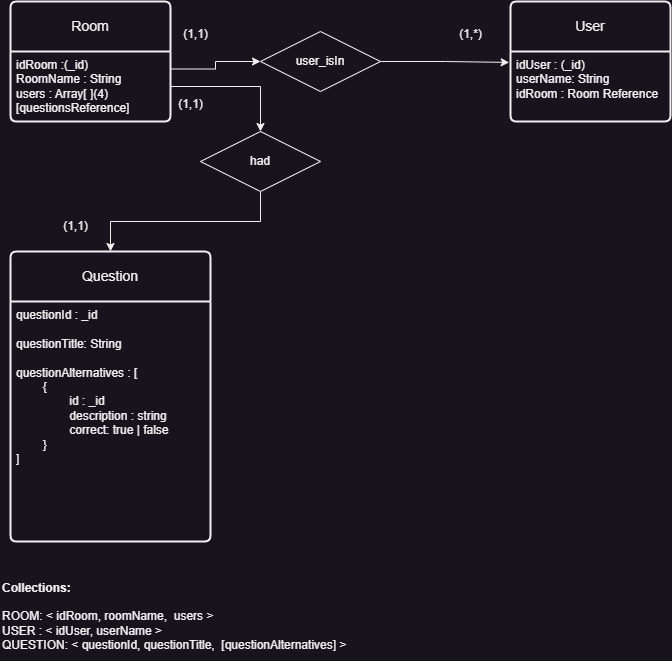

The diagram above was exported from draw.io. Its source (the exported page's mxGraphModel, read from the mxfile embedded in the PNG):
<mxGraphModel dx="1382" dy="683" grid="1" gridSize="10" guides="1" tooltips="1" connect="1" arrows="1" fold="1" page="1" pageScale="1" pageWidth="850" pageHeight="1100" math="0" shadow="0">
  <root>
    <mxCell id="0" />
    <mxCell id="1" parent="0" />
    <mxCell id="4f5-yV9sGC4tdgKeP_N9-2" value="Room" style="swimlane;childLayout=stackLayout;horizontal=1;startSize=50;horizontalStack=0;rounded=1;fontSize=14;fontStyle=0;strokeWidth=2;resizeParent=0;resizeLast=1;shadow=0;dashed=0;align=center;arcSize=4;whiteSpace=wrap;html=1;" parent="1" vertex="1">
      <mxGeometry x="90" y="60" width="160" height="120" as="geometry" />
    </mxCell>
    <mxCell id="4f5-yV9sGC4tdgKeP_N9-3" value="idRoom :(_id)&lt;br&gt;RoomName : String&lt;br&gt;users : Array[ ](4)&lt;br&gt;[questionsReference]" style="align=left;strokeColor=none;fillColor=none;spacingLeft=4;fontSize=12;verticalAlign=top;resizable=0;rotatable=0;part=1;html=1;" parent="4f5-yV9sGC4tdgKeP_N9-2" vertex="1">
      <mxGeometry y="50" width="160" height="70" as="geometry" />
    </mxCell>
    <mxCell id="4f5-yV9sGC4tdgKeP_N9-4" style="edgeStyle=orthogonalEdgeStyle;rounded=0;orthogonalLoop=1;jettySize=auto;html=1;exitX=1;exitY=0.25;exitDx=0;exitDy=0;entryX=0;entryY=0.5;entryDx=0;entryDy=0;" parent="1" source="4f5-yV9sGC4tdgKeP_N9-3" target="4f5-yV9sGC4tdgKeP_N9-6" edge="1">
      <mxGeometry relative="1" as="geometry">
        <mxPoint x="330" y="127.79310344827593" as="targetPoint" />
      </mxGeometry>
    </mxCell>
    <mxCell id="4f5-yV9sGC4tdgKeP_N9-7" style="edgeStyle=orthogonalEdgeStyle;rounded=0;orthogonalLoop=1;jettySize=auto;html=1;exitX=1;exitY=0.5;exitDx=0;exitDy=0;entryX=-0.008;entryY=0.156;entryDx=0;entryDy=0;entryPerimeter=0;" parent="1" source="4f5-yV9sGC4tdgKeP_N9-6" target="4f5-yV9sGC4tdgKeP_N9-9" edge="1">
      <mxGeometry relative="1" as="geometry">
        <mxPoint x="560" y="120" as="targetPoint" />
      </mxGeometry>
    </mxCell>
    <mxCell id="4f5-yV9sGC4tdgKeP_N9-6" value="user_isIn" style="shape=rhombus;perimeter=rhombusPerimeter;whiteSpace=wrap;html=1;align=center;" parent="1" vertex="1">
      <mxGeometry x="340" y="90" width="120" height="60" as="geometry" />
    </mxCell>
    <mxCell id="4f5-yV9sGC4tdgKeP_N9-8" value="User" style="swimlane;childLayout=stackLayout;horizontal=1;startSize=50;horizontalStack=0;rounded=1;fontSize=14;fontStyle=0;strokeWidth=2;resizeParent=0;resizeLast=1;shadow=0;dashed=0;align=center;arcSize=4;whiteSpace=wrap;html=1;" parent="1" vertex="1">
      <mxGeometry x="590" y="60" width="160" height="120" as="geometry" />
    </mxCell>
    <mxCell id="4f5-yV9sGC4tdgKeP_N9-9" value="idUser : (_id)&amp;nbsp;&lt;br&gt;userName: String&lt;br&gt;idRoom : Room Reference" style="align=left;strokeColor=none;fillColor=none;spacingLeft=4;fontSize=12;verticalAlign=top;resizable=0;rotatable=0;part=1;html=1;" parent="4f5-yV9sGC4tdgKeP_N9-8" vertex="1">
      <mxGeometry y="50" width="160" height="70" as="geometry" />
    </mxCell>
    <mxCell id="4f5-yV9sGC4tdgKeP_N9-14" value="Question" style="swimlane;childLayout=stackLayout;horizontal=1;startSize=50;horizontalStack=0;rounded=1;fontSize=14;fontStyle=0;strokeWidth=2;resizeParent=0;resizeLast=1;shadow=0;dashed=0;align=center;arcSize=4;whiteSpace=wrap;html=1;" parent="1" vertex="1">
      <mxGeometry x="90" y="310" width="200" height="290" as="geometry" />
    </mxCell>
    <mxCell id="4f5-yV9sGC4tdgKeP_N9-15" value="questionId : _id&amp;nbsp;&lt;br&gt;&lt;br&gt;questionTitle: String&lt;br&gt;&lt;br&gt;questionAlternatives : [ &lt;br&gt;&lt;span style=&quot;white-space: pre;&quot;&gt;&#09;&lt;/span&gt;{&lt;br&gt;&lt;span style=&quot;white-space: pre;&quot;&gt;&#09;&lt;span style=&quot;white-space: pre;&quot;&gt;&#09;&lt;/span&gt;&lt;/span&gt;id : _id&lt;br&gt;&lt;span style=&quot;white-space: pre;&quot;&gt;&#09;&lt;span style=&quot;white-space: pre;&quot;&gt;&#09;&lt;/span&gt;&lt;/span&gt;description : string&lt;br&gt;&lt;span style=&quot;white-space: pre;&quot;&gt;&#09;&lt;span style=&quot;white-space: pre;&quot;&gt;&#09;&lt;/span&gt;&lt;/span&gt;correct: true | false&lt;br&gt;&lt;span style=&quot;white-space: pre;&quot;&gt;&#09;&lt;/span&gt;}&lt;br&gt;]&amp;nbsp;" style="align=left;strokeColor=none;fillColor=none;spacingLeft=4;fontSize=12;verticalAlign=top;resizable=0;rotatable=0;part=1;html=1;" parent="4f5-yV9sGC4tdgKeP_N9-14" vertex="1">
      <mxGeometry y="50" width="200" height="240" as="geometry" />
    </mxCell>
    <mxCell id="4f5-yV9sGC4tdgKeP_N9-16" value="(1,1)" style="text;html=1;align=center;verticalAlign=middle;resizable=0;points=[];autosize=1;strokeColor=none;fillColor=none;" parent="1" vertex="1">
      <mxGeometry x="250" y="78" width="50" height="30" as="geometry" />
    </mxCell>
    <mxCell id="4f5-yV9sGC4tdgKeP_N9-17" value="(1,*)" style="text;html=1;align=center;verticalAlign=middle;resizable=0;points=[];autosize=1;strokeColor=none;fillColor=none;" parent="1" vertex="1">
      <mxGeometry x="525" y="78" width="50" height="30" as="geometry" />
    </mxCell>
    <mxCell id="4f5-yV9sGC4tdgKeP_N9-23" value="&lt;b&gt;Collections:&lt;br&gt;&lt;/b&gt;&lt;br&gt;ROOM: &amp;lt; idRoom, roomName,&amp;nbsp; users &amp;gt;&lt;br&gt;USER : &amp;lt; idUser, userName &amp;gt;&lt;br&gt;QUESTION: &amp;lt; questionId, questionTitle,&amp;nbsp; [questionAlternatives] &amp;gt;" style="text;html=1;align=left;verticalAlign=middle;resizable=0;points=[];autosize=1;strokeColor=none;fillColor=none;" parent="1" vertex="1">
      <mxGeometry x="80" y="630" width="370" height="90" as="geometry" />
    </mxCell>
    <mxCell id="B5WW7WoZxUNJlUdBXNmJ-1" style="edgeStyle=orthogonalEdgeStyle;rounded=0;orthogonalLoop=1;jettySize=auto;html=1;entryX=0.5;entryY=0;entryDx=0;entryDy=0;" edge="1" parent="1" source="4f5-yV9sGC4tdgKeP_N9-3" target="B5WW7WoZxUNJlUdBXNmJ-2">
      <mxGeometry relative="1" as="geometry">
        <mxPoint x="170" y="230" as="targetPoint" />
      </mxGeometry>
    </mxCell>
    <mxCell id="B5WW7WoZxUNJlUdBXNmJ-3" style="edgeStyle=orthogonalEdgeStyle;rounded=0;orthogonalLoop=1;jettySize=auto;html=1;entryX=0.5;entryY=0;entryDx=0;entryDy=0;" edge="1" parent="1" source="B5WW7WoZxUNJlUdBXNmJ-2" target="4f5-yV9sGC4tdgKeP_N9-14">
      <mxGeometry relative="1" as="geometry" />
    </mxCell>
    <mxCell id="B5WW7WoZxUNJlUdBXNmJ-2" value="had" style="shape=rhombus;perimeter=rhombusPerimeter;whiteSpace=wrap;html=1;align=center;" vertex="1" parent="1">
      <mxGeometry x="280" y="190" width="120" height="60" as="geometry" />
    </mxCell>
    <mxCell id="B5WW7WoZxUNJlUdBXNmJ-4" value="(1,1)" style="text;html=1;align=center;verticalAlign=middle;resizable=0;points=[];autosize=1;strokeColor=none;fillColor=none;" vertex="1" parent="1">
      <mxGeometry x="130" y="270" width="50" height="30" as="geometry" />
    </mxCell>
    <mxCell id="B5WW7WoZxUNJlUdBXNmJ-6" value="(1,1)" style="text;html=1;align=center;verticalAlign=middle;resizable=0;points=[];autosize=1;strokeColor=none;fillColor=none;" vertex="1" parent="1">
      <mxGeometry x="245" y="148" width="50" height="30" as="geometry" />
    </mxCell>
  </root>
</mxGraphModel>